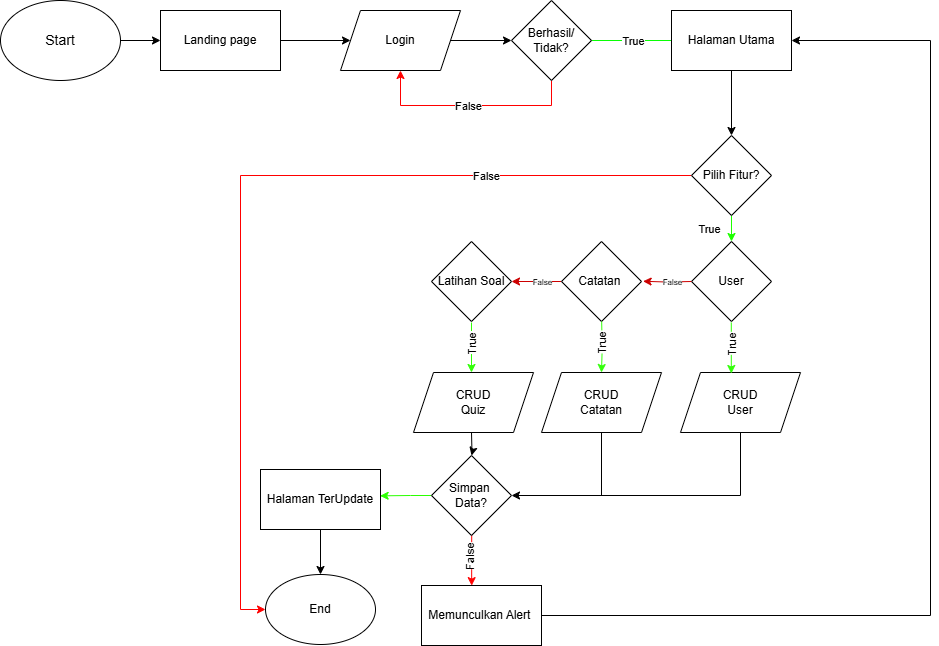

The diagram above was exported from draw.io. Its source (the exported page's mxGraphModel, read from the mxfile embedded in the PNG):
<mxGraphModel dx="744" dy="475" grid="1" gridSize="10" guides="1" tooltips="1" connect="1" arrows="1" fold="1" page="1" pageScale="1" pageWidth="850" pageHeight="1100" math="0" shadow="0">
  <root>
    <mxCell id="0" />
    <mxCell id="1" parent="0" />
    <mxCell id="JFHAbd2EWYFSu15LJVEg-63" value="" style="edgeStyle=orthogonalEdgeStyle;rounded=0;orthogonalLoop=1;jettySize=auto;html=1;" parent="1" source="JFHAbd2EWYFSu15LJVEg-64" target="JFHAbd2EWYFSu15LJVEg-66" edge="1">
      <mxGeometry relative="1" as="geometry" />
    </mxCell>
    <mxCell id="JFHAbd2EWYFSu15LJVEg-64" value="&lt;font style=&quot;font-size: 14px;&quot; face=&quot;Helvetica&quot;&gt;Start&lt;/font&gt;" style="ellipse;whiteSpace=wrap;html=1;" parent="1" vertex="1">
      <mxGeometry x="60" y="55" width="120" height="80" as="geometry" />
    </mxCell>
    <mxCell id="JFHAbd2EWYFSu15LJVEg-65" style="edgeStyle=orthogonalEdgeStyle;rounded=0;orthogonalLoop=1;jettySize=auto;html=1;" parent="1" source="JFHAbd2EWYFSu15LJVEg-66" target="JFHAbd2EWYFSu15LJVEg-73" edge="1">
      <mxGeometry relative="1" as="geometry">
        <mxPoint x="620" y="95" as="targetPoint" />
        <Array as="points" />
      </mxGeometry>
    </mxCell>
    <mxCell id="JFHAbd2EWYFSu15LJVEg-66" value="Landing page" style="whiteSpace=wrap;html=1;" parent="1" vertex="1">
      <mxGeometry x="220" y="65" width="120" height="60" as="geometry" />
    </mxCell>
    <mxCell id="JFHAbd2EWYFSu15LJVEg-72" value="" style="edgeStyle=orthogonalEdgeStyle;rounded=0;orthogonalLoop=1;jettySize=auto;html=1;" parent="1" source="JFHAbd2EWYFSu15LJVEg-73" target="JFHAbd2EWYFSu15LJVEg-77" edge="1">
      <mxGeometry relative="1" as="geometry" />
    </mxCell>
    <mxCell id="JFHAbd2EWYFSu15LJVEg-73" value="Login" style="shape=parallelogram;perimeter=parallelogramPerimeter;whiteSpace=wrap;html=1;fixedSize=1;" parent="1" vertex="1">
      <mxGeometry x="400" y="65" width="120" height="60" as="geometry" />
    </mxCell>
    <mxCell id="JFHAbd2EWYFSu15LJVEg-74" style="edgeStyle=orthogonalEdgeStyle;rounded=0;orthogonalLoop=1;jettySize=auto;html=1;strokeColor=light-dark(#ff0000, #ededed);exitX=0.5;exitY=1;exitDx=0;exitDy=0;entryX=0.5;entryY=1;entryDx=0;entryDy=0;" parent="1" source="JFHAbd2EWYFSu15LJVEg-77" target="JFHAbd2EWYFSu15LJVEg-73" edge="1">
      <mxGeometry relative="1" as="geometry">
        <mxPoint x="210" y="455" as="targetPoint" />
        <Array as="points">
          <mxPoint x="611" y="160" />
          <mxPoint x="460" y="160" />
        </Array>
      </mxGeometry>
    </mxCell>
    <mxCell id="JFHAbd2EWYFSu15LJVEg-75" value="False" style="edgeLabel;html=1;align=center;verticalAlign=middle;resizable=0;points=[];horizontal=1;" parent="JFHAbd2EWYFSu15LJVEg-74" vertex="1" connectable="0">
      <mxGeometry x="0.1312" y="1" relative="1" as="geometry">
        <mxPoint x="10" y="-1" as="offset" />
      </mxGeometry>
    </mxCell>
    <mxCell id="JFHAbd2EWYFSu15LJVEg-76" style="edgeStyle=orthogonalEdgeStyle;rounded=0;orthogonalLoop=1;jettySize=auto;html=1;strokeColor=light-dark(#09ff05, #ededed);entryX=0;entryY=0.5;entryDx=0;entryDy=0;" parent="1" source="JFHAbd2EWYFSu15LJVEg-77" target="JFHAbd2EWYFSu15LJVEg-79" edge="1">
      <mxGeometry relative="1" as="geometry">
        <mxPoint x="665" y="425" as="targetPoint" />
        <Array as="points">
          <mxPoint x="780" y="95" />
          <mxPoint x="780" y="95" />
        </Array>
      </mxGeometry>
    </mxCell>
    <mxCell id="dNFQsdTEkKSpSENbcpVU-1" value="True" style="edgeLabel;html=1;align=center;verticalAlign=middle;resizable=0;points=[];" parent="JFHAbd2EWYFSu15LJVEg-76" vertex="1" connectable="0">
      <mxGeometry x="-0.3" y="2" relative="1" as="geometry">
        <mxPoint x="-21" y="2" as="offset" />
      </mxGeometry>
    </mxCell>
    <mxCell id="JFHAbd2EWYFSu15LJVEg-77" value="Berhasil/&lt;div&gt;Tidak?&lt;/div&gt;" style="rhombus;whiteSpace=wrap;html=1;" parent="1" vertex="1">
      <mxGeometry x="571" y="55" width="80" height="80" as="geometry" />
    </mxCell>
    <mxCell id="JFHAbd2EWYFSu15LJVEg-78" style="edgeStyle=orthogonalEdgeStyle;rounded=0;orthogonalLoop=1;jettySize=auto;html=1;entryX=0.5;entryY=0;entryDx=0;entryDy=0;" parent="1" source="JFHAbd2EWYFSu15LJVEg-79" target="JFHAbd2EWYFSu15LJVEg-94" edge="1">
      <mxGeometry relative="1" as="geometry">
        <mxPoint x="910" y="130" as="sourcePoint" />
        <Array as="points">
          <mxPoint x="791" y="190" />
          <mxPoint x="791" y="190" />
        </Array>
      </mxGeometry>
    </mxCell>
    <mxCell id="JFHAbd2EWYFSu15LJVEg-79" value="Halaman Utama" style="whiteSpace=wrap;html=1;" parent="1" vertex="1">
      <mxGeometry x="731" y="65" width="120" height="60" as="geometry" />
    </mxCell>
    <mxCell id="JFHAbd2EWYFSu15LJVEg-82" style="edgeStyle=orthogonalEdgeStyle;rounded=0;orthogonalLoop=1;jettySize=auto;html=1;entryX=1;entryY=0.5;entryDx=0;entryDy=0;strokeColor=light-dark(#CC0000,#EDEDED);exitX=0;exitY=0.5;exitDx=0;exitDy=0;" parent="1" source="JFHAbd2EWYFSu15LJVEg-87" target="JFHAbd2EWYFSu15LJVEg-86" edge="1">
      <mxGeometry relative="1" as="geometry">
        <mxPoint x="620" y="336" as="sourcePoint" />
        <mxPoint x="620.9999999999995" y="337" as="targetPoint" />
        <Array as="points">
          <mxPoint x="610" y="336" />
          <mxPoint x="610" y="336" />
        </Array>
      </mxGeometry>
    </mxCell>
    <mxCell id="JFHAbd2EWYFSu15LJVEg-83" value="False" style="edgeLabel;html=1;align=center;verticalAlign=middle;resizable=0;points=[];fontSize=8;" parent="JFHAbd2EWYFSu15LJVEg-82" vertex="1" connectable="0">
      <mxGeometry x="-0.4329" y="1" relative="1" as="geometry">
        <mxPoint x="-6" y="-1" as="offset" />
      </mxGeometry>
    </mxCell>
    <mxCell id="JFHAbd2EWYFSu15LJVEg-84" value="" style="edgeStyle=orthogonalEdgeStyle;rounded=0;orthogonalLoop=1;jettySize=auto;html=1;strokeColor=light-dark(#33ff0a, #ededed);exitX=0.5;exitY=1;exitDx=0;exitDy=0;entryX=0.5;entryY=0;entryDx=0;entryDy=0;" parent="1" edge="1">
      <mxGeometry relative="1" as="geometry">
        <Array as="points">
          <mxPoint x="531" y="387" />
          <mxPoint x="531" y="387" />
        </Array>
        <mxPoint x="530.9999999999995" y="377" as="sourcePoint" />
        <mxPoint x="531" y="427" as="targetPoint" />
      </mxGeometry>
    </mxCell>
    <mxCell id="JFHAbd2EWYFSu15LJVEg-85" value="True" style="edgeLabel;html=1;align=center;verticalAlign=middle;resizable=0;points=[];horizontal=0;" parent="JFHAbd2EWYFSu15LJVEg-84" vertex="1" connectable="0">
      <mxGeometry x="0.0388" relative="1" as="geometry">
        <mxPoint y="-4" as="offset" />
      </mxGeometry>
    </mxCell>
    <mxCell id="JFHAbd2EWYFSu15LJVEg-86" value="Latihan Soal" style="rhombus;whiteSpace=wrap;html=1;" parent="1" vertex="1">
      <mxGeometry x="491" y="296" width="80" height="80" as="geometry" />
    </mxCell>
    <mxCell id="JFHAbd2EWYFSu15LJVEg-87" value="Catatan&amp;nbsp;" style="rhombus;whiteSpace=wrap;html=1;" parent="1" vertex="1">
      <mxGeometry x="621" y="296" width="80" height="80" as="geometry" />
    </mxCell>
    <mxCell id="JFHAbd2EWYFSu15LJVEg-89" value="User" style="rhombus;whiteSpace=wrap;html=1;" parent="1" vertex="1">
      <mxGeometry x="751" y="296" width="80" height="80" as="geometry" />
    </mxCell>
    <mxCell id="JFHAbd2EWYFSu15LJVEg-92" style="edgeStyle=orthogonalEdgeStyle;rounded=0;orthogonalLoop=1;jettySize=auto;html=1;entryX=0;entryY=0.5;entryDx=0;entryDy=0;strokeColor=light-dark(#ff0000, #ededed);exitX=0;exitY=0.5;exitDx=0;exitDy=0;" parent="1" source="JFHAbd2EWYFSu15LJVEg-94" target="JFHAbd2EWYFSu15LJVEg-124" edge="1">
      <mxGeometry relative="1" as="geometry">
        <Array as="points">
          <mxPoint x="300" y="230" />
          <mxPoint x="300" y="664" />
        </Array>
        <mxPoint x="215" y="853" as="targetPoint" />
      </mxGeometry>
    </mxCell>
    <mxCell id="JFHAbd2EWYFSu15LJVEg-93" value="False" style="edgeLabel;html=1;align=center;verticalAlign=middle;resizable=0;points=[];" parent="JFHAbd2EWYFSu15LJVEg-92" vertex="1" connectable="0">
      <mxGeometry x="-0.709" y="-2" relative="1" as="geometry">
        <mxPoint x="-74" y="2" as="offset" />
      </mxGeometry>
    </mxCell>
    <mxCell id="JFHAbd2EWYFSu15LJVEg-126" style="edgeStyle=orthogonalEdgeStyle;rounded=0;orthogonalLoop=1;jettySize=auto;html=1;entryX=0.5;entryY=0;entryDx=0;entryDy=0;strokeColor=light-dark(#1eff00, #ededed);" parent="1" source="JFHAbd2EWYFSu15LJVEg-94" target="JFHAbd2EWYFSu15LJVEg-89" edge="1">
      <mxGeometry relative="1" as="geometry" />
    </mxCell>
    <mxCell id="dNFQsdTEkKSpSENbcpVU-7" value="True" style="edgeLabel;html=1;align=center;verticalAlign=middle;resizable=0;points=[];" parent="JFHAbd2EWYFSu15LJVEg-126" vertex="1" connectable="0">
      <mxGeometry x="-0.0128" relative="1" as="geometry">
        <mxPoint x="-23" as="offset" />
      </mxGeometry>
    </mxCell>
    <mxCell id="JFHAbd2EWYFSu15LJVEg-94" value="Pilih Fitur?" style="rhombus;whiteSpace=wrap;html=1;" parent="1" vertex="1">
      <mxGeometry x="751" y="190" width="80" height="80" as="geometry" />
    </mxCell>
    <mxCell id="JFHAbd2EWYFSu15LJVEg-95" value="" style="edgeStyle=orthogonalEdgeStyle;rounded=0;orthogonalLoop=1;jettySize=auto;html=1;" parent="1" target="JFHAbd2EWYFSu15LJVEg-107" edge="1">
      <mxGeometry relative="1" as="geometry">
        <mxPoint x="531" y="487" as="sourcePoint" />
      </mxGeometry>
    </mxCell>
    <mxCell id="JFHAbd2EWYFSu15LJVEg-96" value="CRUD&lt;div&gt;Quiz&lt;/div&gt;" style="shape=parallelogram;perimeter=parallelogramPerimeter;whiteSpace=wrap;html=1;fixedSize=1;" parent="1" vertex="1">
      <mxGeometry x="473" y="427" width="120" height="60" as="geometry" />
    </mxCell>
    <mxCell id="dNFQsdTEkKSpSENbcpVU-2" style="edgeStyle=orthogonalEdgeStyle;rounded=0;orthogonalLoop=1;jettySize=auto;html=1;endArrow=none;endFill=0;exitX=0.5;exitY=1;exitDx=0;exitDy=0;" parent="1" source="JFHAbd2EWYFSu15LJVEg-98" edge="1">
      <mxGeometry relative="1" as="geometry">
        <mxPoint x="661" y="550" as="targetPoint" />
        <mxPoint x="661.006993006993" y="484" as="sourcePoint" />
      </mxGeometry>
    </mxCell>
    <mxCell id="JFHAbd2EWYFSu15LJVEg-98" value="CRUD&lt;div&gt;Catatan&lt;/div&gt;" style="shape=parallelogram;perimeter=parallelogramPerimeter;whiteSpace=wrap;html=1;fixedSize=1;" parent="1" vertex="1">
      <mxGeometry x="601" y="427" width="120" height="60" as="geometry" />
    </mxCell>
    <mxCell id="JFHAbd2EWYFSu15LJVEg-99" value="" style="edgeStyle=orthogonalEdgeStyle;rounded=0;orthogonalLoop=1;jettySize=auto;html=1;entryX=1;entryY=0.5;entryDx=0;entryDy=0;" parent="1" target="JFHAbd2EWYFSu15LJVEg-107" edge="1">
      <mxGeometry relative="1" as="geometry">
        <mxPoint x="722.6500000000001" y="571.02" as="targetPoint" />
        <Array as="points">
          <mxPoint x="800" y="487" />
          <mxPoint x="800" y="550" />
        </Array>
        <mxPoint x="781.0588235294119" y="487" as="sourcePoint" />
      </mxGeometry>
    </mxCell>
    <mxCell id="JFHAbd2EWYFSu15LJVEg-102" value="CRUD&lt;div&gt;User&lt;/div&gt;" style="shape=parallelogram;perimeter=parallelogramPerimeter;whiteSpace=wrap;html=1;fixedSize=1;" parent="1" vertex="1">
      <mxGeometry x="740" y="427" width="120" height="60" as="geometry" />
    </mxCell>
    <mxCell id="JFHAbd2EWYFSu15LJVEg-103" style="edgeStyle=orthogonalEdgeStyle;rounded=0;orthogonalLoop=1;jettySize=auto;html=1;strokeColor=light-dark(#2bff00, #ededed);exitX=0;exitY=0.5;exitDx=0;exitDy=0;entryX=0.997;entryY=0.439;entryDx=0;entryDy=0;entryPerimeter=0;" parent="1" source="JFHAbd2EWYFSu15LJVEg-107" target="JFHAbd2EWYFSu15LJVEg-123" edge="1">
      <mxGeometry relative="1" as="geometry">
        <mxPoint x="380" y="580" as="targetPoint" />
        <Array as="points">
          <mxPoint x="470" y="550" />
        </Array>
      </mxGeometry>
    </mxCell>
    <mxCell id="JFHAbd2EWYFSu15LJVEg-104" value="True" style="edgeLabel;html=1;align=center;verticalAlign=middle;resizable=0;points=[];" parent="JFHAbd2EWYFSu15LJVEg-103" vertex="1" connectable="0">
      <mxGeometry x="0.0058" relative="1" as="geometry">
        <mxPoint x="66" as="offset" />
      </mxGeometry>
    </mxCell>
    <mxCell id="JFHAbd2EWYFSu15LJVEg-105" value="" style="edgeStyle=orthogonalEdgeStyle;rounded=0;orthogonalLoop=1;jettySize=auto;html=1;strokeColor=light-dark(#ff0000, #ededed);entryX=0.418;entryY=0.002;entryDx=0;entryDy=0;entryPerimeter=0;exitX=0.5;exitY=1;exitDx=0;exitDy=0;" parent="1" target="JFHAbd2EWYFSu15LJVEg-110" edge="1">
      <mxGeometry relative="1" as="geometry">
        <Array as="points">
          <mxPoint x="531" y="640" />
        </Array>
        <mxPoint x="532.76" y="639.48" as="targetPoint" />
        <mxPoint x="531" y="589.0000000000001" as="sourcePoint" />
      </mxGeometry>
    </mxCell>
    <mxCell id="JFHAbd2EWYFSu15LJVEg-106" value="False" style="edgeLabel;html=1;align=center;verticalAlign=middle;resizable=0;points=[];horizontal=0;" parent="JFHAbd2EWYFSu15LJVEg-105" vertex="1" connectable="0">
      <mxGeometry x="0.0381" relative="1" as="geometry">
        <mxPoint x="-1" y="-4" as="offset" />
      </mxGeometry>
    </mxCell>
    <mxCell id="JFHAbd2EWYFSu15LJVEg-107" value="Simpan&amp;nbsp;&lt;div&gt;Data?&lt;/div&gt;" style="rhombus;whiteSpace=wrap;html=1;" parent="1" vertex="1">
      <mxGeometry x="491" y="510" width="80" height="80" as="geometry" />
    </mxCell>
    <mxCell id="JFHAbd2EWYFSu15LJVEg-109" style="edgeStyle=orthogonalEdgeStyle;rounded=0;orthogonalLoop=1;jettySize=auto;html=1;entryX=1;entryY=0.5;entryDx=0;entryDy=0;exitX=1;exitY=0.5;exitDx=0;exitDy=0;" parent="1" source="JFHAbd2EWYFSu15LJVEg-110" target="JFHAbd2EWYFSu15LJVEg-79" edge="1">
      <mxGeometry relative="1" as="geometry">
        <Array as="points">
          <mxPoint x="990" y="670" />
          <mxPoint x="990" y="95" />
        </Array>
      </mxGeometry>
    </mxCell>
    <mxCell id="JFHAbd2EWYFSu15LJVEg-110" value="Memunculkan Alert&amp;nbsp;" style="whiteSpace=wrap;html=1;" parent="1" vertex="1">
      <mxGeometry x="481" y="640" width="120" height="60" as="geometry" />
    </mxCell>
    <mxCell id="JFHAbd2EWYFSu15LJVEg-112" value="" style="edgeStyle=orthogonalEdgeStyle;rounded=0;orthogonalLoop=1;jettySize=auto;html=1;strokeColor=light-dark(#33ff0a, #ededed);exitX=0.502;exitY=0.989;exitDx=0;exitDy=0;exitPerimeter=0;entryX=0.5;entryY=0;entryDx=0;entryDy=0;" parent="1" target="JFHAbd2EWYFSu15LJVEg-98" edge="1">
      <mxGeometry relative="1" as="geometry">
        <mxPoint x="661.1599999999999" y="376.1200000000001" as="sourcePoint" />
        <mxPoint x="660.75" y="427" as="targetPoint" />
      </mxGeometry>
    </mxCell>
    <mxCell id="JFHAbd2EWYFSu15LJVEg-113" value="True" style="edgeLabel;html=1;align=center;verticalAlign=middle;resizable=0;points=[];horizontal=0;" parent="JFHAbd2EWYFSu15LJVEg-112" vertex="1" connectable="0">
      <mxGeometry x="0.0388" relative="1" as="geometry">
        <mxPoint y="-4" as="offset" />
      </mxGeometry>
    </mxCell>
    <mxCell id="JFHAbd2EWYFSu15LJVEg-114" value="" style="edgeStyle=orthogonalEdgeStyle;rounded=0;orthogonalLoop=1;jettySize=auto;html=1;strokeColor=light-dark(#33ff0a, #ededed);" parent="1" edge="1">
      <mxGeometry relative="1" as="geometry">
        <mxPoint x="790.8" y="377" as="sourcePoint" />
        <mxPoint x="790.8" y="428" as="targetPoint" />
      </mxGeometry>
    </mxCell>
    <mxCell id="JFHAbd2EWYFSu15LJVEg-115" value="True" style="edgeLabel;html=1;align=center;verticalAlign=middle;resizable=0;points=[];horizontal=0;" parent="JFHAbd2EWYFSu15LJVEg-114" vertex="1" connectable="0">
      <mxGeometry x="0.0388" relative="1" as="geometry">
        <mxPoint y="-4" as="offset" />
      </mxGeometry>
    </mxCell>
    <mxCell id="JFHAbd2EWYFSu15LJVEg-118" style="edgeStyle=orthogonalEdgeStyle;rounded=0;orthogonalLoop=1;jettySize=auto;html=1;entryX=1.02;entryY=0.497;entryDx=0;entryDy=0;strokeColor=light-dark(#CC0000,#EDEDED);entryPerimeter=0;exitX=0;exitY=0.5;exitDx=0;exitDy=0;" parent="1" target="JFHAbd2EWYFSu15LJVEg-87" edge="1">
      <mxGeometry relative="1" as="geometry">
        <mxPoint x="751" y="336" as="sourcePoint" />
        <mxPoint x="751.8800000000001" y="337.15999999999985" as="targetPoint" />
      </mxGeometry>
    </mxCell>
    <mxCell id="JFHAbd2EWYFSu15LJVEg-119" value="False" style="edgeLabel;html=1;align=center;verticalAlign=middle;resizable=0;points=[];fontSize=8;" parent="JFHAbd2EWYFSu15LJVEg-118" vertex="1" connectable="0">
      <mxGeometry x="-0.4329" y="1" relative="1" as="geometry">
        <mxPoint x="-6" y="-1" as="offset" />
      </mxGeometry>
    </mxCell>
    <mxCell id="dNFQsdTEkKSpSENbcpVU-5" style="edgeStyle=orthogonalEdgeStyle;rounded=0;orthogonalLoop=1;jettySize=auto;html=1;entryX=0.5;entryY=0;entryDx=0;entryDy=0;" parent="1" source="JFHAbd2EWYFSu15LJVEg-123" target="JFHAbd2EWYFSu15LJVEg-124" edge="1">
      <mxGeometry relative="1" as="geometry" />
    </mxCell>
    <mxCell id="JFHAbd2EWYFSu15LJVEg-123" value="Halaman TerUpdate" style="whiteSpace=wrap;html=1;" parent="1" vertex="1">
      <mxGeometry x="320" y="524" width="120" height="60" as="geometry" />
    </mxCell>
    <mxCell id="JFHAbd2EWYFSu15LJVEg-124" value="End" style="ellipse;whiteSpace=wrap;html=1;" parent="1" vertex="1">
      <mxGeometry x="325" y="629" width="110" height="70" as="geometry" />
    </mxCell>
  </root>
</mxGraphModel>